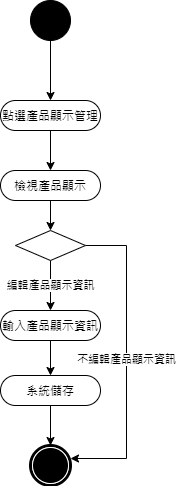

The diagram above was exported from draw.io. Its source (the exported page's mxGraphModel, read from the mxfile embedded in the PNG):
<mxGraphModel dx="1086" dy="806" grid="1" gridSize="10" guides="1" tooltips="1" connect="1" arrows="1" fold="1" page="1" pageScale="1" pageWidth="827" pageHeight="1169" math="0" shadow="0">
  <root>
    <mxCell id="0" />
    <mxCell id="1" parent="0" />
    <mxCell id="PXcWXjpjX11WJySywQ0y-1" style="edgeStyle=orthogonalEdgeStyle;rounded=0;orthogonalLoop=1;jettySize=auto;html=1;entryX=0.5;entryY=0;entryDx=0;entryDy=0;" parent="1" source="PXcWXjpjX11WJySywQ0y-2" target="PXcWXjpjX11WJySywQ0y-3" edge="1">
      <mxGeometry relative="1" as="geometry">
        <mxPoint x="414" y="260" as="targetPoint" />
      </mxGeometry>
    </mxCell>
    <mxCell id="PXcWXjpjX11WJySywQ0y-2" value="" style="ellipse;whiteSpace=wrap;html=1;rounded=0;shadow=0;comic=0;labelBackgroundColor=none;strokeWidth=1;fillColor=#000000;fontFamily=Verdana;fontSize=12;align=center;" parent="1" vertex="1">
      <mxGeometry x="394" y="210" width="40" height="40" as="geometry" />
    </mxCell>
    <mxCell id="PXcWXjpjX11WJySywQ0y-3" value="點選產品顯示管理" style="rounded=1;whiteSpace=wrap;html=1;shadow=0;comic=0;labelBackgroundColor=none;strokeWidth=1;fontFamily=Verdana;fontSize=12;align=center;arcSize=50;" parent="1" vertex="1">
      <mxGeometry x="364" y="310" width="100" height="30" as="geometry" />
    </mxCell>
    <mxCell id="PXcWXjpjX11WJySywQ0y-4" style="edgeStyle=orthogonalEdgeStyle;rounded=0;orthogonalLoop=1;jettySize=auto;html=1;entryX=0.5;entryY=0;entryDx=0;entryDy=0;exitX=0.5;exitY=1;exitDx=0;exitDy=0;" parent="1" source="PXcWXjpjX11WJySywQ0y-3" target="PXcWXjpjX11WJySywQ0y-8" edge="1">
      <mxGeometry relative="1" as="geometry">
        <mxPoint x="341" y="365" as="sourcePoint" />
        <mxPoint x="414" y="370" as="targetPoint" />
      </mxGeometry>
    </mxCell>
    <mxCell id="PXcWXjpjX11WJySywQ0y-5" value="" style="shape=mxgraph.bpmn.shape;html=1;verticalLabelPosition=bottom;labelBackgroundColor=#ffffff;verticalAlign=top;perimeter=ellipsePerimeter;outline=end;symbol=terminate;rounded=0;shadow=0;comic=0;strokeWidth=1;fontFamily=Verdana;fontSize=12;align=center;" parent="1" vertex="1">
      <mxGeometry x="394" y="655" width="40" height="40" as="geometry" />
    </mxCell>
    <mxCell id="PXcWXjpjX11WJySywQ0y-6" value="編輯產品顯示資訊" style="edgeStyle=orthogonalEdgeStyle;rounded=0;orthogonalLoop=1;jettySize=auto;html=1;exitX=0.5;exitY=1;exitDx=0;exitDy=0;entryX=0.5;entryY=0;entryDx=0;entryDy=0;" parent="1" source="PXcWXjpjX11WJySywQ0y-12" target="PXcWXjpjX11WJySywQ0y-14" edge="1">
      <mxGeometry relative="1" as="geometry">
        <mxPoint x="414" y="520" as="targetPoint" />
        <mxPoint x="414" y="585" as="sourcePoint" />
      </mxGeometry>
    </mxCell>
    <mxCell id="PXcWXjpjX11WJySywQ0y-7" style="edgeStyle=orthogonalEdgeStyle;rounded=0;orthogonalLoop=1;jettySize=auto;html=1;entryX=0.5;entryY=0;entryDx=0;entryDy=0;" parent="1" source="PXcWXjpjX11WJySywQ0y-8" target="PXcWXjpjX11WJySywQ0y-12" edge="1">
      <mxGeometry relative="1" as="geometry" />
    </mxCell>
    <mxCell id="PXcWXjpjX11WJySywQ0y-8" value="檢視產品顯示" style="rounded=1;whiteSpace=wrap;html=1;shadow=0;comic=0;labelBackgroundColor=none;strokeWidth=1;fontFamily=Verdana;fontSize=12;align=center;arcSize=50;" parent="1" vertex="1">
      <mxGeometry x="364" y="380" width="100" height="30" as="geometry" />
    </mxCell>
    <mxCell id="PXcWXjpjX11WJySywQ0y-9" style="edgeStyle=orthogonalEdgeStyle;rounded=0;orthogonalLoop=1;jettySize=auto;html=1;entryX=0.5;entryY=0;entryDx=0;entryDy=0;" parent="1" source="PXcWXjpjX11WJySywQ0y-10" target="PXcWXjpjX11WJySywQ0y-5" edge="1">
      <mxGeometry relative="1" as="geometry" />
    </mxCell>
    <mxCell id="PXcWXjpjX11WJySywQ0y-10" value="系統儲存" style="rounded=1;whiteSpace=wrap;html=1;shadow=0;comic=0;labelBackgroundColor=none;strokeWidth=1;fontFamily=Verdana;fontSize=12;align=center;arcSize=50;" parent="1" vertex="1">
      <mxGeometry x="364" y="585" width="100" height="30" as="geometry" />
    </mxCell>
    <mxCell id="PXcWXjpjX11WJySywQ0y-11" value="不編輯產品顯示資訊" style="edgeStyle=orthogonalEdgeStyle;rounded=0;orthogonalLoop=1;jettySize=auto;html=1;entryX=1;entryY=0.325;entryDx=0;entryDy=0;entryPerimeter=0;" parent="1" source="PXcWXjpjX11WJySywQ0y-12" target="PXcWXjpjX11WJySywQ0y-5" edge="1">
      <mxGeometry relative="1" as="geometry">
        <Array as="points">
          <mxPoint x="490" y="455" />
          <mxPoint x="490" y="668" />
        </Array>
      </mxGeometry>
    </mxCell>
    <mxCell id="PXcWXjpjX11WJySywQ0y-12" value="" style="rhombus;whiteSpace=wrap;html=1;" parent="1" vertex="1">
      <mxGeometry x="379" y="440" width="70" height="30" as="geometry" />
    </mxCell>
    <mxCell id="PXcWXjpjX11WJySywQ0y-13" style="edgeStyle=orthogonalEdgeStyle;rounded=0;orthogonalLoop=1;jettySize=auto;html=1;entryX=0.5;entryY=0;entryDx=0;entryDy=0;" parent="1" source="PXcWXjpjX11WJySywQ0y-14" target="PXcWXjpjX11WJySywQ0y-10" edge="1">
      <mxGeometry relative="1" as="geometry" />
    </mxCell>
    <mxCell id="PXcWXjpjX11WJySywQ0y-14" value="輸入產品顯示資訊" style="rounded=1;whiteSpace=wrap;html=1;shadow=0;comic=0;labelBackgroundColor=none;strokeWidth=1;fontFamily=Verdana;fontSize=12;align=center;arcSize=50;" parent="1" vertex="1">
      <mxGeometry x="364" y="520" width="100" height="30" as="geometry" />
    </mxCell>
  </root>
</mxGraphModel>